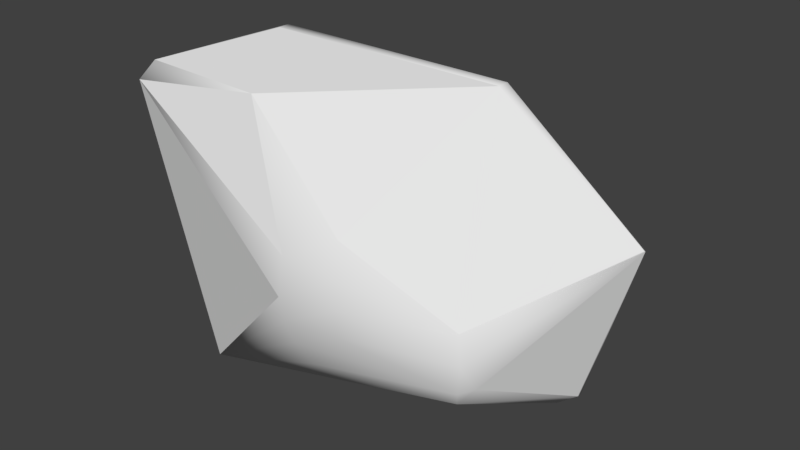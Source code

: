 # Source: devil_boss_collider.blend  (saved by Blender 2.78.0; exported with 4.5.12 LTS)
import bpy
from mathutils import Matrix  # noqa: F401  (used for matrix-valued properties, if any)

bpy.ops.wm.read_factory_settings(use_empty=True)
scene = bpy.context.scene
scene.name = 'Scene'

# ---- collections
col_collection_1 = bpy.data.collections.new('Collection 1'); scene.collection.children.link(col_collection_1)

# ---- world
world_world = bpy.data.worlds.new('World'); scene.world = world_world
world_world.color = (0.05088, 0.05088, 0.05088)
world_world.use_sun_shadow = False
world_world.sun_shadow_jitter_overblur = 0.0
world_world.cycles.sampling_method = 'MANUAL'

# ---- meshes
me_sphere = bpy.data.meshes.new('Sphere')
me_sphere.from_pydata([(1.235, 0.2543, -0.8693), (1.292, 0.1811, -0.8568), (1.419, 0.2501, -0.7707), (1.437, 0.1846, -0.7411), (1.514, 0.4277, 0.1468), (1.406, 0.4277, 0.4846), (1.77, 0.218, 0.4076), (1.765, 0.2102, 0.4134), (-0.518, -0.6588, 1.078), (-1.536, -0.7207, 0.9538), (-1.536, -0.5578, 0.9538), (-1.455, -0.6405, 1.087), (-1.017, -0.6078, -1.024), (-1.014, -0.6723, -1.029), (1.176, -0.5739, -0.3944), (1.091, -0.6424, -0.00861), (1.126, -0.6733, -0.2068), (1.099, -0.6547, -0.4209), (1.059, -0.5991, -0.5394), (0.2946, 0.7698, 0.5605), (0.3854, 0.8819, 0.2984), (0.3827, 0.9239, 1.49e-08), (0.3428, 0.8937, -0.2922), (0.3182, 0.7682, -0.5556), (0.01165, 0.7131, -0.7025), (0.0008671, 0.5567, -0.8308), (0.0007719, 0.1832, -0.9852), (0.0133, 0.01064, -0.999), (0.1642, -0.1229, -0.9801), (0.3402, -0.8386, 0.4293), (0.3753, -0.9061, 0.1951), (0.3827, -0.9239, 1.49e-08), (0.3753, -0.9061, -0.1951), (0.06953, -0.8157, -0.5648), (-0.06554, -0.4658, -0.9307), (0.8829, -0.0419, 1.279), (0.8841, 0.04142, 1.279), (-1.18, -0.4348, -0.3979), (-1.754e-07, 0.966, 0.2748), (0.0, 0.9976, -0.116), (-8.129e-17, 0.8772, -0.4892), (-0.3174, 0.7663, 0.559), (-0.3536, 0.8536, 0.3827), (-0.3753, 0.9061, 0.1951), (-0.3788, 0.9253, -0.0882), (-0.3536, 0.8536, -0.3827), (-0.3182, 0.7682, -0.5556), (-0.2706, 0.6533, -0.7071), (-0.685, 0.6915, 0.2309), (-0.7071, 0.7071, 1.49e-08), (-0.6935, 0.6935, -0.1951), (-0.6533, 0.6533, -0.3827), (-0.5516, 0.555, -0.6298), (-0.2524, 0.5004, -0.8309), (-0.08732, 0.3731, -0.9298), (-0.9101, 0.3828, -0.1636), (-0.8107, 0.3866, -0.4227), (0.002072, -0.9668, 0.2612), (-0.01164, -1.002, -0.01507), (-7.451e-09, -0.9808, -0.1951), (0.0369, -0.93, -0.363), (1.493e-07, 0.792, 0.6159), (-0.888, 0.04514, 1.278), (-0.8822, -0.04181, 1.279)], [], [(2, 3, 1), (9, 11, 10), (14, 16, 17), (39, 22, 40), (29, 57, 30), (54, 53, 25), (52, 46, 47), (48, 42, 43), (55, 49, 50), (56, 51, 52), (25, 24, 0), (24, 23, 0), (23, 2, 0), (58, 9, 13), (60, 59, 13), (59, 58, 13), (56, 52, 12), (52, 53, 12), (53, 54, 12), (28, 13, 27), (54, 26, 12), (26, 27, 12), (27, 13, 12), (22, 2, 23), (19, 61, 36), (28, 34, 13), (34, 18, 13), (6, 5, 36), (18, 33, 13), (33, 60, 13), (36, 61, 62), (58, 57, 9), (57, 8, 9), (10, 37, 12), (3, 6, 14), (6, 16, 14), (5, 19, 36), (18, 34, 1), (1, 27, 0), (5, 20, 19), (6, 2, 4), (1, 34, 28), (9, 8, 11), (57, 29, 8), (29, 35, 8), (20, 38, 61, 19), (63, 62, 11), (8, 35, 63), (8, 63, 11), (55, 37, 10), (62, 48, 10), (48, 49, 10), (49, 55, 10), (25, 0, 54), (54, 0, 26), (0, 27, 26), (56, 37, 55), (1, 28, 27), (3, 18, 1), (15, 29, 30), (18, 3, 14), (61, 41, 62), (41, 42, 62), (42, 48, 62), (0, 2, 1), (4, 5, 6), (18, 14, 17), (40, 23, 24), (21, 39, 38, 20), (58, 31, 30, 57), (39, 21, 22), (40, 22, 23), (59, 32, 31, 58), (40, 24, 47, 46), (60, 32, 59), (24, 25, 53, 47), (61, 38, 42, 41), (38, 39, 44, 43), (43, 42, 38), (39, 40, 45, 44), (50, 44, 45, 51), (46, 45, 40), (45, 46, 52, 51), (43, 44, 49, 48), (53, 52, 47), (55, 50, 51, 56), (50, 49, 44), (36, 62, 63, 35), (15, 7, 35, 29), (56, 12, 37), (17, 32, 60), (3, 2, 6), (7, 6, 36, 35), (62, 10, 11), (31, 16, 15, 30), (20, 5, 4, 21), (22, 21, 4, 2), (33, 18, 17, 60), (32, 17, 16, 31), (6, 7, 15, 16), (10, 12, 13, 9)])
me_sphere.polygons.foreach_set('use_smooth', [1, 1, 1, 1, 1, 1, 1, 1, 1, 1, 1, 1, 1, 0, 1, 1, 1, 1, 1, 1, 1, 1, 1, 1, 1, 1, 0, 1, 1, 1, 0, 1, 0, 0, 0, 1, 0, 0, 1, 1, 1, 1, 1, 1, 0, 1, 1, 0, 0, 0, 0, 1, 1, 1, 1, 1, 1, 1, 1, 1, 1, 1, 1, 1, 1, 1, 1, 1, 1, 1, 1, 1, 1, 1, 1, 1, 1, 1, 1, 1, 1, 1, 1, 1, 1, 1, 1, 1, 0, 1, 1, 1, 1, 1, 1, 1, 0, 1, 1, 1, 1])
_uv = me_sphere.uv_layers.new(name='UVMap')
_uv.uv.foreach_set('vector', [0.0, 0.0, 0.0, 0.0, 0.0, 0.0, 0.0, 0.0, 0.0, 0.0, 0.0, 0.0, 0.0, 0.0, 0.0, 0.0, 0.0, 0.0, 0.0, 0.0, 0.0, 0.0, 0.0, 0.0, 0.588, 0.6167, 0.5157, 0.5798, 0.5898, 0.5664, 0.0, 0.0, 0.0, 0.0, 0.0, 0.0, 0.0, 0.0, 0.0, 0.0, 0.0, 0.0, 0.0, 0.0, 0.0, 0.0, 0.0, 0.0, 0.0, 0.0, 0.0, 0.0, 0.0, 0.0, 0.0, 0.0, 0.0, 0.0, 0.0, 0.0, 0.0, 0.0, 0.0, 0.0, 0.0, 0.0, 0.0, 0.0, 0.0, 0.0, 0.0, 0.0, 0.0, 0.0, 0.0, 0.0, 0.0, 0.0, 0.5132, 0.5292, 0.0, 0.0, 0.0, 0.0, 0.5225, 0.4553, 0.5157, 0.4928, 0.0, 0.0, 0.5157, 0.4928, 0.5132, 0.5292, 0.0, 0.0, 0.0, 0.0, 0.0, 0.0, 0.0, 0.0, 0.0, 0.0, 0.0, 0.0, 0.0, 0.0, 0.0, 0.0, 0.0, 0.0, 0.0, 0.0, 0.0, 0.0, 0.0, 0.0, 0.0, 0.0, 0.0, 0.0, 0.0, 0.0, 0.0, 0.0, 0.0, 0.0, 0.0, 0.0, 0.0, 0.0, 0.0, 0.0, 0.0, 0.0, 0.0, 0.0, 0.0, 0.0, 0.0, 0.0, 0.0, 0.0, 0.0, 0.0, 0.0, 0.0, 0.0, 0.0, 0.0, 0.0, 0.0, 0.0, 0.0, 0.0, 0.0, 0.0, 0.001588, 0.00103, 0.0, 0.0, 0.0, 0.0, 0.0, 0.0, 0.0, 0.0, 0.001588, 0.00103, 0.53, 0.4164, 0.0, 0.0, 0.53, 0.4164, 0.5225, 0.4553, 0.0, 0.0, 0.0, 0.0, 0.0, 0.0, 0.0, 0.0, 0.5132, 0.5292, 0.5157, 0.5798, 0.0, 0.0, 0.5157, 0.5798, 0.0, 0.0, 0.0, 0.0, 0.0, 0.0, 0.0, 0.0, 0.0, 0.0, 0.0, 0.0, 0.0, 0.0, 0.0, 0.0, 0.0, 0.0, 0.0, 0.0, 0.0, 0.0, 0.0, 0.0, 0.0, 0.0, 0.0, 0.0, 0.001588, 0.00103, 0.0, 0.0, 0.0, 0.0, 0.0, 0.0, 0.0, 0.0, 0.0, 0.0, 0.0, 0.0, 0.0, 0.0, 0.0, 0.0, 0.0, 0.0, 0.0, 0.0, 0.0, 0.0, 0.0, 0.0, 0.0, 0.0, 0.0, 0.0, 0.0, 0.0, 0.0, 0.0, 0.0, 0.0, 0.5157, 0.5798, 0.588, 0.6167, 0.0, 0.0, 0.588, 0.6167, 0.0, 0.0, 0.0, 0.0, 0.0, 0.0, 0.0, 0.0, 0.0, 0.0, 0.0, 0.0, 0.0, 0.0, 0.0, 0.0, 0.0, 0.0, 0.0, 0.0, 0.0, 0.0, 0.0, 0.0, 0.0, 0.0, 0.0, 0.0, 0.0, 0.0, 0.0, 0.0, 0.0, 0.0, 0.0, 0.0, 0.0, 0.0, 0.0, 0.0, 0.0, 0.0, 0.0, 0.0, 0.0, 0.0, 0.0, 0.0, 0.0, 0.0, 0.0, 0.0, 0.0, 0.0, 0.0, 0.0, 0.0, 0.0, 0.0, 0.0, 0.0, 0.0, 0.0, 0.0, 0.0, 0.0, 0.0, 0.0, 0.0, 0.0, 0.0, 0.0, 0.0, 0.0, 0.0, 0.0, 0.0, 0.0, 0.0, 0.0, 0.0, 0.0, 0.0, 0.0, 0.0, 0.0, 0.001588, 0.00103, 0.0, 0.0, 0.0, 0.0, 0.588, 0.6167, 0.5898, 0.5664, 0.001588, 0.00103, 0.0, 0.0, 0.0, 0.0, 0.0, 0.0, 0.0, 0.0, 0.0, 0.0, 0.0, 0.0, 0.0, 0.0, 0.0, 0.0, 0.0, 0.0, 0.0, 0.0, 0.0, 0.0, 0.0, 0.0, 0.0, 0.0, 0.0, 0.0, 0.0, 0.0, 0.0, 0.0, 0.0, 0.0, 0.001588, 0.00103, 0.0, 0.0, 0.0, 0.0, 0.0, 0.0, 0.0, 0.0, 0.0, 0.0, 0.0, 0.0, 0.0, 0.0, 0.0, 0.0, 0.0, 0.0, 0.5132, 0.5292, 0.5896, 0.528, 0.5898, 0.5664, 0.5157, 0.5798, 0.0, 0.0, 0.0, 0.0, 0.0, 0.0, 0.0, 0.0, 0.0, 0.0, 0.0, 0.0, 0.5157, 0.4928, 0.588, 0.4902, 0.5896, 0.528, 0.5132, 0.5292, 0.0, 0.0, 0.0, 0.0, 0.0, 0.0, 0.0, 0.0, 0.5225, 0.4553, 0.588, 0.4902, 0.5157, 0.4928, 0.0, 0.0, 0.0, 0.0, 0.0, 0.0, 0.0, 0.0, 0.0, 0.0, 0.0, 0.0, 0.0, 0.0, 0.0, 0.0, 0.0, 0.0, 0.0, 0.0, 0.0, 0.0, 0.0, 0.0, 0.0, 0.0, 0.0, 0.0, 0.0, 0.0, 0.0, 0.0, 0.0, 0.0, 0.0, 0.0, 0.0, 0.0, 0.0, 0.0, 0.0, 0.0, 0.0, 0.0, 0.0, 0.0, 0.0, 0.0, 0.0, 0.0, 0.0, 0.0, 0.0, 0.0, 0.0, 0.0, 0.0, 0.0, 0.0, 0.0, 0.0, 0.0, 0.0, 0.0, 0.0, 0.0, 0.0, 0.0, 0.0, 0.0, 0.0, 0.0, 0.0, 0.0, 0.0, 0.0, 0.0, 0.0, 0.0, 0.0, 0.0, 0.0, 0.0, 0.0, 0.0, 0.0, 0.0, 0.0, 0.0, 0.0, 0.0, 0.0, 0.0, 0.0, 0.0, 0.0, 0.0, 0.0, 0.0, 0.0, 0.0, 0.0, 0.588, 0.6167, 0.0, 0.0, 0.0, 0.0, 0.0, 0.0, 0.0, 0.0, 0.588, 0.4902, 0.5225, 0.4553, 0.0, 0.0, 0.0, 0.0, 0.0, 0.0, 0.0, 0.0, 0.0, 0.0, 0.0, 0.0, 0.0, 0.0, 0.0, 0.0, 0.0, 0.0, 0.0, 0.0, 0.5896, 0.528, 0.0, 0.0, 0.0, 0.0, 0.5898, 0.5664, 0.0, 0.0, 0.0, 0.0, 0.0, 0.0, 0.0, 0.0, 0.0, 0.0, 0.0, 0.0, 0.0, 0.0, 0.0, 0.0, 0.53, 0.4164, 0.001588, 0.00103, 0.0, 0.0, 0.5225, 0.4553, 0.588, 0.4902, 0.0, 0.0, 0.0, 0.0, 0.5896, 0.528, 0.0, 0.0, 0.0, 0.0, 0.0, 0.0, 0.0, 0.0, 0.0, 0.0, 0.0, 0.0, 0.0, 0.0, 0.0, 0.0])
me_sphere.use_remesh_preserve_volume = False
me_sphere.use_remesh_preserve_attributes = False
me_sphere.use_mirror_vertex_groups = False
me_sphere.update()

# ---- objects
ob_sphere = bpy.data.objects.new('Sphere', me_sphere)

# ---- transforms, parenting, visibility, modifiers, constraints
ob_sphere.location = (0.09201, -4.768e-07, 2.291)
ob_sphere.scale = (2.109, 2.109, 2.109)
ob_sphere.lineart.crease_threshold = 0.0
_vg = ob_sphere.vertex_groups.new(name='head')
_vg = ob_sphere.vertex_groups.new(name='hand.R')
_vg = ob_sphere.vertex_groups.new(name='hand.L')
_vg = ob_sphere.vertex_groups.new(name='tail')
_vg = ob_sphere.vertex_groups.new(name='tail.001')
_vg = ob_sphere.vertex_groups.new(name='tail.002')
_vg = ob_sphere.vertex_groups.new(name='Bone.003')
_vg = ob_sphere.vertex_groups.new(name='tail.003')
_vg = ob_sphere.vertex_groups.new(name='tail.004')
_vg = ob_sphere.vertex_groups.new(name='tail.005')
_vg = ob_sphere.vertex_groups.new(name='tail.006')
_vg = ob_sphere.vertex_groups.new(name='tail.007')
_vg = ob_sphere.vertex_groups.new(name='tail.008')
_vg = ob_sphere.vertex_groups.new(name='horn.L')
_vg = ob_sphere.vertex_groups.new(name='horn.R')

# ---- collection membership
col_collection_1.objects.link(ob_sphere)

# ---- scene / render settings (as saved in the file)
scene.frame_start = 1; scene.frame_end = 20; scene.frame_set(20)
scene.render.engine = 'CYCLES'
scene.render.resolution_percentage = 50
scene.render.dither_intensity = 0.0
scene.cycles.use_denoising = False
scene.cycles.samples = 128
scene.cycles.sampling_pattern = 'TABULATED_SOBOL'
scene.cycles.light_sampling_threshold = 0.0
scene.cycles.use_adaptive_sampling = False
scene.cycles.use_light_tree = False
scene.cycles.blur_glossy = 0.0
scene.cycles.sample_clamp_indirect = 0.0
scene.view_settings.view_transform = 'Standard'
bpy.context.view_layer.update()

# ---- added for rendering (the .blend has no active camera and no usable light): camera, sun
cam_auto = bpy.data.cameras.new('AutoCamera')
cam_auto.lens = 50.0
cam_auto.sensor_width = 36.0
cam_auto.clip_end = 1000.0
ob_auto_camera = bpy.data.objects.new('AutoCamera', cam_auto)
scene.collection.objects.link(ob_auto_camera)
ob_auto_camera.location = (9.11885, -10.5399, 9.57882)
ob_auto_camera.rotation_euler = (1.09748, -7.21219e-08, 0.694738)
scene.camera = ob_auto_camera
light_auto_sun = bpy.data.lights.new('AutoSun', 'SUN')
light_auto_sun.energy = 3.0
light_auto_sun.angle = 0.0523599
ob_auto_sun = bpy.data.objects.new('AutoSun', light_auto_sun)
scene.collection.objects.link(ob_auto_sun)
ob_auto_sun.rotation_euler = (0.872665, 0.174533, 0.523599)
bpy.context.view_layer.update()
